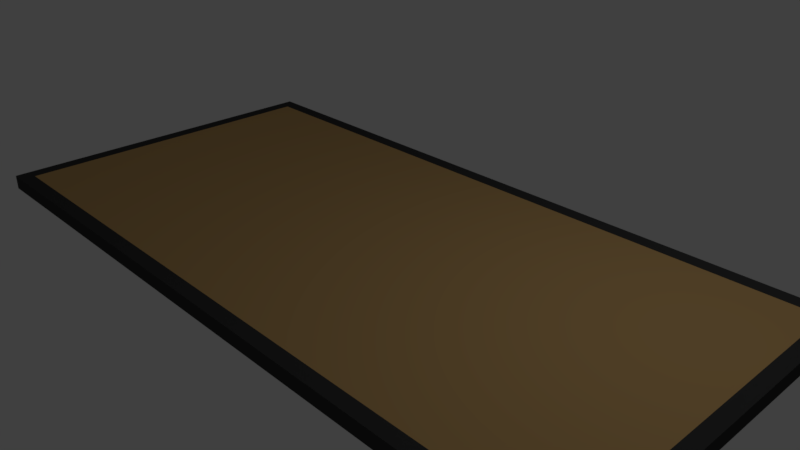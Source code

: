 # Source: floor001.blend  (saved by Blender 2.79.0; exported with 4.5.12 LTS)
import bpy
from mathutils import Matrix  # noqa: F401  (used for matrix-valued properties, if any)

bpy.ops.wm.read_factory_settings(use_empty=True)
scene = bpy.context.scene
scene.name = 'Scene'

# ---- collections
col_collection_1 = bpy.data.collections.new('Collection 1'); scene.collection.children.link(col_collection_1)

# ---- materials (node trees are filled in below, after node groups)
mat_material = bpy.data.materials.new('Material')
mat_material.alpha_threshold = 0.0
mat_material.use_transparent_shadow = False
mat_material.diffuse_color = (0.04971, 0.04971, 0.04971, 1.0)
mat_material.roughness = 0.5
mat_material.line_color = (0.0, 0.0, 0.0, 1.0)
mat_material_001 = bpy.data.materials.new('Material.001')
mat_material_001.alpha_threshold = 0.0
mat_material_001.use_transparent_shadow = False
mat_material_001.diffuse_color = (0.5906, 0.3712, 0.147, 1.0)
mat_material_001.roughness = 0.5

# ---- material node trees

# ---- world
world_world = bpy.data.worlds.new('World'); scene.world = world_world
world_world.color = (0.05088, 0.05088, 0.05088)
world_world.use_sun_shadow = False
world_world.sun_shadow_jitter_overblur = 0.0
world_world.cycles.sampling_method = 'MANUAL'

# ---- cameras
cam_camera = bpy.data.cameras.new('Camera')
cam_camera.clip_end = 100.0
cam_camera.lens = 35.0
cam_camera.sensor_width = 32.0
cam_camera.sensor_height = 18.0
cam_camera.ortho_scale = 7.314
cam_camera.dof.focus_distance = 0.0
cam_camera.dof.aperture_fstop = 128.0

# ---- lights
light_lamp = bpy.data.lights.new('Lamp', 'POINT')
light_lamp.transmission_factor = 0.0
light_lamp.cutoff_distance = 30.0
light_lamp.energy = 100.0
light_lamp.shadow_buffer_clip_start = 1.001
light_lamp.shadow_soft_size = 0.1
light_lamp.shadow_maximum_resolution = 0.006
light_lamp.use_absolute_resolution = True

# ---- meshes
me_cube = bpy.data.meshes.new('Cube')
me_cube.from_pydata([(1.0, 1.0, -1.0), (1.0, -1.0, -1.0), (-1.0, -1.0, -1.0), (-1.0, 1.0, -1.0), (1.0, 1.0, 1.0), (1.0, -1.0, 1.0), (-1.0, -1.0, 1.0), (-1.0, 1.0, 1.0), (-0.96, -0.92, -1.0), (-0.96, -0.92, 1.0), (0.96, -0.92, -1.0), (0.96, -0.92, 1.0), (-0.96, 0.92, -1.0), (-0.96, 0.92, 1.0), (0.96, 0.92, -1.0), (0.96, 0.92, 1.0), (-0.96, -0.92, -1.019), (-0.96, -0.92, 0.9806), (-0.96, 0.92, -1.019), (-0.96, 0.92, 0.9806), (0.96, -0.92, -1.019), (0.96, -0.92, 0.9806), (0.96, 0.92, -1.019), (0.96, 0.92, 0.9806)], [], [(0, 1, 10, 14, 12, 3), (4, 7, 6, 9, 13, 15), (0, 4, 5, 1), (1, 5, 6, 2), (2, 6, 7, 3), (4, 0, 3, 7), (10, 11, 15, 14), (14, 15, 13, 12), (12, 13, 9, 8), (15, 11, 9, 6, 5, 4), (3, 12, 8, 10, 1, 2), (8, 9, 11, 10), (16, 17, 19, 18), (18, 19, 23, 22), (22, 23, 21, 20), (20, 21, 17, 16), (18, 22, 20, 16), (23, 19, 17, 21)])
me_cube.polygons.foreach_set('material_index', [0, 0, 0, 0, 0, 0, 0, 0, 0, 0, 0, 0, 1, 1, 1, 1, 1, 1])
me_cube.materials.append(mat_material)
me_cube.materials.append(mat_material_001)
me_cube.use_remesh_preserve_volume = False
me_cube.use_remesh_preserve_attributes = False
me_cube.use_mirror_vertex_groups = False
me_cube.update()

# ---- objects
ob_cube = bpy.data.objects.new('Cube', me_cube)
ob_lamp = bpy.data.objects.new('Lamp', light_lamp)
ob_camera = bpy.data.objects.new('Camera', cam_camera)

# ---- transforms, parenting, visibility, modifiers, constraints
ob_cube.location = (0.0, 0.0, 0.1625)
ob_cube.scale = (5.0, 2.5, 0.1)
ob_cube.lock_rotations_4d = False
ob_cube.empty_display_type = 'ARROWS'
ob_cube.lineart.crease_threshold = 0.0
ob_lamp.location = (4.076, 1.005, 5.904)
ob_lamp.rotation_euler = (0.6503, 0.05522, 1.866)
ob_lamp.lock_rotations_4d = False
ob_lamp.empty_display_type = 'ARROWS'
ob_lamp.color = (0.0, 0.0, 0.0, 0.0)
ob_lamp.lineart.crease_threshold = 0.0
ob_camera.location = (7.481, -6.508, 5.344)
ob_camera.rotation_euler = (1.109, 0.0, 0.8149)
ob_camera.lock_rotations_4d = False
ob_camera.empty_display_type = 'ARROWS'
ob_camera.color = (0.0, 0.0, 0.0, 0.0)
ob_camera.display_type = 'WIRE'
ob_camera.lineart.crease_threshold = 0.0

# ---- collection membership
col_collection_1.objects.link(ob_cube)
col_collection_1.objects.link(ob_lamp)
col_collection_1.objects.link(ob_camera)

# ---- scene / render settings (as saved in the file)
scene.camera = ob_camera
scene.frame_start = 1; scene.frame_end = 250; scene.frame_set(1)
scene.render.engine = 'BLENDER_EEVEE_NEXT'
scene.render.resolution_percentage = 50
scene.render.dither_intensity = 0.0
scene.cycles.use_denoising = False
scene.cycles.samples = 128
scene.cycles.sampling_pattern = 'TABULATED_SOBOL'
scene.cycles.use_adaptive_sampling = False
scene.cycles.use_light_tree = False
scene.cycles.blur_glossy = 0.0
scene.cycles.sample_clamp_indirect = 0.0
scene.view_settings.view_transform = 'Standard'
bpy.context.view_layer.update()
